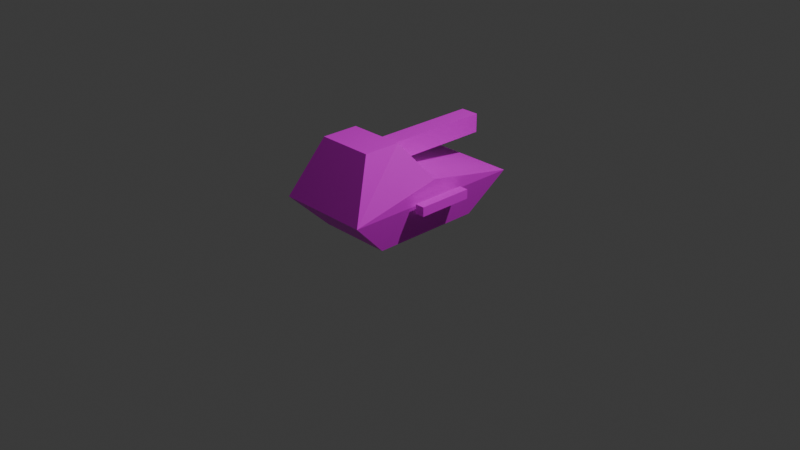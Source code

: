 # Source: heavytank1.blend  (saved by Blender 4.1.24; exported with 4.5.12 LTS)
import bpy
from mathutils import Matrix  # noqa: F401  (used for matrix-valued properties, if any)

bpy.ops.wm.read_factory_settings(use_empty=True)
scene = bpy.context.scene
scene.name = 'Scene'

# ---- collections
col_collection = bpy.data.collections.new('Collection'); scene.collection.children.link(col_collection)

# ---- images (referenced by path relative to the original .blend; pixels are not part of the script)
import os
ASSET_DIR = os.environ.get("B2B_ASSET_DIR", "")  # directory of the original .blend (textures are referenced by path, not embedded)
HERE = os.path.dirname(os.path.abspath(__file__))  # packed textures are extracted next to this script under _unpacked/

def load_image(name, relpath, width, height, colorspace="sRGB"):
    """Load a texture the original file referenced (path relative to the .blend, or extracted next to this script)."""
    p = next((c for c in (os.path.join(HERE, relpath), os.path.join(ASSET_DIR, relpath)) if relpath and os.path.exists(c)), "")
    if p:
        img = bpy.data.images.load(p, check_existing=True)
        img.name = name
    else:  # same state as the original file: an image datablock whose file is absent (Cycles renders it pink)
        img = bpy.data.images.new(name, width, height)
        img.source = "FILE"
        img.filepath = "//" + (relpath or name)
    img.colorspace_settings.name = colorspace
    return img
img_blenderaxes_png = load_image('blenderaxes.png', 'blenderaxes.png', 1024, 1024, 'sRGB')

# ---- materials (node trees are filled in below, after node groups)
mat_material = bpy.data.materials.new('Material')
mat_material.alpha_threshold = 0.0
mat_material.use_transparent_shadow = False
mat_material.roughness = 0.5
mat_material.line_color = (0.0, 0.0, 0.0, 1.0)

# ---- material node trees
mat_material.use_nodes = True; mat_material.node_tree.nodes.clear()
_N = mat_material.node_tree.nodes; _L = mat_material.node_tree.links
n0 = _N.new('ShaderNodeOutputMaterial'); n0.name = 'Material Output'; n0.location = (300, 300)
n1 = _N.new('ShaderNodeBsdfPrincipled'); n1.name = 'Principled BSDF'; n1.location = (10, 300)
n1.inputs[3].default_value = 1.45
n2 = _N.new('ShaderNodeTexImage'); n2.name = 'Image Texture'; n2.location = (-261, 268)
n2.image = img_blenderaxes_png
n2.interpolation = 'Closest'
_L.new(n1.outputs[0], n0.inputs[0])
_L.new(n2.outputs[0], n1.inputs[0])
n0.is_active_output = True

# ---- world
world_world = bpy.data.worlds.new('World'); scene.world = world_world
world_world.use_nodes = True; world_world.node_tree.nodes.clear()
_N = world_world.node_tree.nodes; _L = world_world.node_tree.links
n0 = _N.new('ShaderNodeOutputWorld'); n0.name = 'World Output'; n0.location = (300, 300)
n1 = _N.new('ShaderNodeBackground'); n1.name = 'Background'; n1.location = (10, 300)
n1.inputs[0].default_value = (0.05088, 0.05088, 0.05088, 1.0)
_L.new(n1.outputs[0], n0.inputs[0])
n0.is_active_output = True
world_world.color = (0.05088, 0.05088, 0.05088)
world_world.use_sun_shadow = False
world_world.sun_shadow_jitter_overblur = 0.0

# ---- cameras
cam_camera = bpy.data.cameras.new('Camera')
cam_camera.clip_end = 100.0
cam_camera.ortho_scale = 7.314

# ---- lights
light_light = bpy.data.lights.new('Light', 'POINT')
light_light.transmission_factor = 0.0
light_light.energy = 1000.0
light_light.shadow_soft_size = 0.1
light_light.shadow_maximum_resolution = 0.006
light_light.use_absolute_resolution = True

# ---- meshes
me_cube = bpy.data.meshes.new('Cube')
me_cube.from_pydata([(0.2524, 0.5048, 0.2019), (0.2019, 0.3029, 0.0), (0.2524, -0.5048, 0.2019), (0.2019, -0.3029, 0.0), (-0.2524, 0.5048, 0.2019), (-0.2019, 0.3029, 0.0), (-0.2524, -0.5048, 0.2019), (-0.2019, -0.3029, 0.0), (-0.2524, 0.0, 0.3029), (0.1514, -0.3533, 0.5048), (-0.1514, -0.3533, 0.5048), (0.1514, -0.1514, 0.5048), (-0.1514, -0.1514, 0.5048), (0.2524, 0.0, 0.3029), (-0.05048, -0.1514, 0.3533), (-0.05048, -0.1514, 0.4543), (-0.05048, 0.5048, 0.3533), (-0.05048, 0.5048, 0.4543), (0.05048, -0.1514, 0.3533), (0.05048, -0.1514, 0.4543), (0.05048, 0.5048, 0.3533), (0.05048, 0.5048, 0.4543), (0.2776, -0.1514, 0.1767), (0.2776, -0.1514, 0.2271), (0.2776, 0.1514, 0.1767), (0.2776, 0.1514, 0.2271), (0.3281, -0.1514, 0.1767), (0.3281, -0.1514, 0.2271), (0.3281, 0.1514, 0.1767), (0.3281, 0.1514, 0.2271)], [], [(6, 12, 8), (3, 2, 6, 7), (7, 6, 8, 4, 5), (5, 1, 3, 7), (1, 0, 13, 2, 3), (5, 4, 0, 1), (0, 4, 8, 13), (6, 2, 9, 10), (10, 9, 11, 12), (12, 11, 13, 8), (10, 12, 6), (14, 15, 17, 16), (16, 17, 21, 20), (20, 21, 19, 18), (18, 19, 15, 14), (16, 20, 18, 14), (21, 17, 15, 19), (2, 11, 9), (13, 11, 2), (22, 23, 25, 24), (24, 25, 29, 28), (28, 29, 27, 26), (26, 27, 23, 22), (24, 28, 26, 22), (29, 25, 23, 27)])
_uv = me_cube.uv_layers.new(name='UVMap')
_uv.uv.foreach_set('vector', [0.1687, 0.8675, 0.2301, 0.94, 0.1899, 0.974, 0.5592, 0.2188, 0.5779, 0.2936, 0.3908, 0.2936, 0.4095, 0.2188, 0.01526, 0.743, 0.1886, 0.6706, 0.2795, 0.8438, 0.1923, 0.9955, 0.02992, 0.9291, 1.0, 1.0, 0.0, 1.0, 0.0, 0.0, 1.0, 0.0, 0.7011, 0.0658, 0.8592, 0.01211, 0.9493, 0.1581, 0.8658, 0.3126, 0.7088, 0.2453, 0.3656, 0.713, 0.6031, 0.6826, 0.6031, 0.986, 0.3656, 0.9556, 0.6823, 0.3385, 1.005, 0.3385, 1.005, 0.6615, 0.6823, 0.6615, 0.34, 0.3319, 0.34, 0.01188, 0.66, 0.08292, 0.66, 0.2608, 0.6938, 0.9937, 0.6938, 0.6938, 0.9937, 0.6938, 0.9937, 0.9937, 0.345, 0.345, 0.655, 0.345, 0.655, 0.655, 0.345, 0.655, 0.2316, 0.899, 0.2301, 0.94, 0.1687, 0.8675, -0.009375, 0.6781, 0.2906, 0.6781, 0.2906, 0.9781, -0.009375, 0.9781, 0.3344, 0.6938, 0.6344, 0.6938, 0.6344, 0.9937, 0.3344, 0.9937, 0.6938, 0.00625, 0.9937, 0.00625, 0.9937, 0.3062, 0.6938, 0.3062, 0.0, 0.0, 1.0, 0.0, 1.0, 1.0, 0.0, 1.0, 0.0, 0.0, 1.0, 0.0, 1.0, 1.0, 0.0, 1.0, 0.6938, 0.6938, 0.9937, 0.6938, 0.9937, 0.9937, 0.6938, 0.9937, 0.8999, 0.2899, 0.9783, 0.212, 0.9781, 0.2857, 0.9021, 0.2087, 0.9783, 0.212, 0.8999, 0.2899, 0.35, 0.35, 0.65, 0.35, 0.65, 0.65, 0.35, 0.65, 0.35, 0.35, 0.65, 0.35, 0.65, 0.65, 0.35, 0.65, 0.35, 0.35, 0.65, 0.35, 0.65, 0.65, 0.35, 0.65, 0.35, 0.35, 0.65, 0.35, 0.65, 0.65, 0.35, 0.65, 0.35, 0.35, 0.65, 0.35, 0.65, 0.65, 0.35, 0.65, 0.35, 0.35, 0.65, 0.35, 0.65, 0.65, 0.35, 0.65])
me_cube.materials.append(mat_material)
me_cube.use_mirror_vertex_groups = False
me_cube.update()

# ---- objects
ob_cube = bpy.data.objects.new('Cube', me_cube)
ob_light = bpy.data.objects.new('Light', light_light)
ob_camera = bpy.data.objects.new('Camera', cam_camera)

# ---- transforms, parenting, visibility, modifiers, constraints
ob_cube.location = (0.0, 0.0, 0.0)
ob_cube.scale = (1.981, 1.981, 1.981)
ob_cube.lock_rotations_4d = False
ob_cube.empty_display_type = 'ARROWS'
ob_cube.lineart.crease_threshold = 0.0
ob_light.location = (4.076, 1.005, 5.904)
ob_light.rotation_euler = (0.6503, 0.05522, 1.866)
ob_light.lock_rotations_4d = False
ob_light.empty_display_type = 'ARROWS'
ob_light.color = (0.0, 0.0, 0.0, 0.0)
ob_light.lineart.crease_threshold = 0.0
ob_camera.location = (7.359, -6.926, 4.958)
ob_camera.rotation_euler = (1.109, 0.0, 0.8149)
ob_camera.lock_rotations_4d = False
ob_camera.empty_display_type = 'ARROWS'
ob_camera.color = (0.0, 0.0, 0.0, 0.0)
ob_camera.display_type = 'WIRE'
ob_camera.lineart.crease_threshold = 0.0

# ---- collection membership
col_collection.objects.link(ob_cube)
col_collection.objects.link(ob_light)
col_collection.objects.link(ob_camera)

# ---- scene / render settings (as saved in the file)
scene.camera = ob_camera
scene.frame_start = 1; scene.frame_end = 250; scene.frame_set(1)
scene.render.engine = 'BLENDER_EEVEE_NEXT'
scene.cycles.sampling_pattern = 'TABULATED_SOBOL'
scene.eevee.ray_tracing_options.trace_max_roughness = 0.0
bpy.context.view_layer.update()

